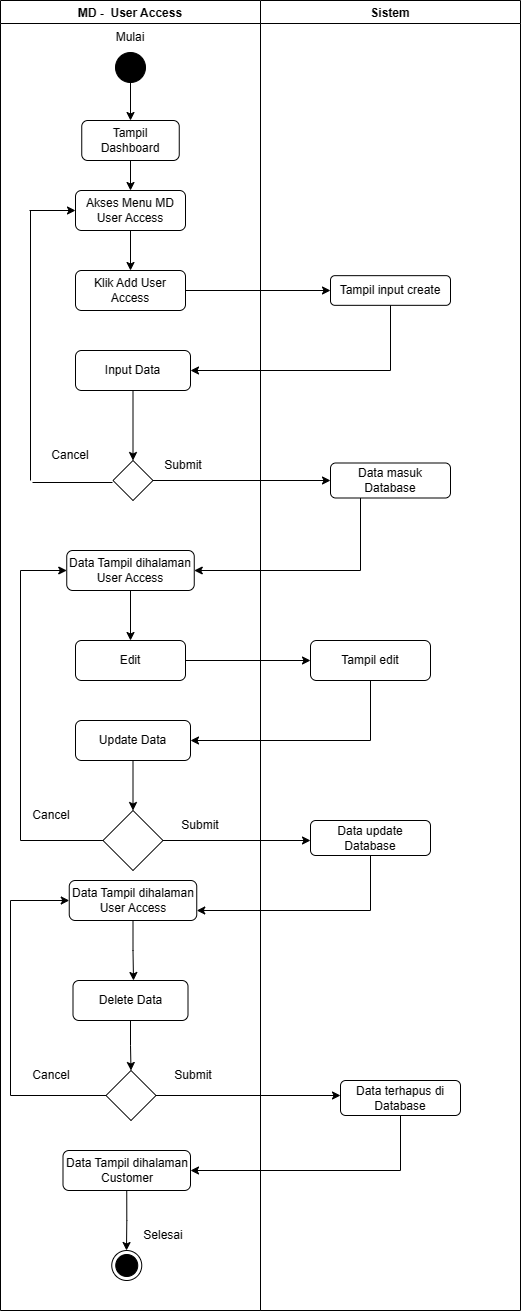

The diagram above was exported from draw.io. Its source (the exported page's mxGraphModel, read from the mxfile embedded in the PNG):
<mxGraphModel dx="880" dy="496" grid="1" gridSize="10" guides="1" tooltips="1" connect="1" arrows="1" fold="1" page="1" pageScale="1" pageWidth="850" pageHeight="1100" math="0" shadow="0">
  <root>
    <mxCell id="0" />
    <mxCell id="1" parent="0" />
    <mxCell id="S9403UpdYJL7r5v3KoDh-1" value="MD -  User Access" style="swimlane;" vertex="1" parent="1">
      <mxGeometry x="690" y="170" width="260" height="1310" as="geometry" />
    </mxCell>
    <mxCell id="S9403UpdYJL7r5v3KoDh-2" value="" style="ellipse;fillColor=strokeColor;" vertex="1" parent="S9403UpdYJL7r5v3KoDh-1">
      <mxGeometry x="115" y="52" width="30" height="30" as="geometry" />
    </mxCell>
    <mxCell id="S9403UpdYJL7r5v3KoDh-3" value="Mulai" style="text;html=1;strokeColor=none;fillColor=none;align=center;verticalAlign=middle;whiteSpace=wrap;rounded=0;" vertex="1" parent="S9403UpdYJL7r5v3KoDh-1">
      <mxGeometry x="100" y="22" width="60" height="30" as="geometry" />
    </mxCell>
    <mxCell id="S9403UpdYJL7r5v3KoDh-4" value="Tampil Dashboard" style="rounded=1;whiteSpace=wrap;html=1;" vertex="1" parent="S9403UpdYJL7r5v3KoDh-1">
      <mxGeometry x="81.25" y="120" width="97.5" height="40" as="geometry" />
    </mxCell>
    <mxCell id="nvGTCCuDJbItkxH6rfrn-7" style="edgeStyle=orthogonalEdgeStyle;rounded=0;orthogonalLoop=1;jettySize=auto;html=1;exitX=0.5;exitY=1;exitDx=0;exitDy=0;entryX=0.5;entryY=0;entryDx=0;entryDy=0;" edge="1" parent="S9403UpdYJL7r5v3KoDh-1" source="S9403UpdYJL7r5v3KoDh-5" target="nvGTCCuDJbItkxH6rfrn-6">
      <mxGeometry relative="1" as="geometry" />
    </mxCell>
    <mxCell id="S9403UpdYJL7r5v3KoDh-5" value="Akses Menu MD User Access" style="rounded=1;whiteSpace=wrap;html=1;" vertex="1" parent="S9403UpdYJL7r5v3KoDh-1">
      <mxGeometry x="75" y="190" width="110" height="40" as="geometry" />
    </mxCell>
    <mxCell id="S9403UpdYJL7r5v3KoDh-6" style="edgeStyle=orthogonalEdgeStyle;rounded=0;orthogonalLoop=1;jettySize=auto;html=1;exitX=0.5;exitY=1;exitDx=0;exitDy=0;" edge="1" parent="S9403UpdYJL7r5v3KoDh-1" source="S9403UpdYJL7r5v3KoDh-4" target="S9403UpdYJL7r5v3KoDh-5">
      <mxGeometry relative="1" as="geometry">
        <mxPoint x="129.76470588235293" y="200" as="targetPoint" />
      </mxGeometry>
    </mxCell>
    <mxCell id="S9403UpdYJL7r5v3KoDh-7" value="Input Data" style="rounded=1;whiteSpace=wrap;html=1;" vertex="1" parent="S9403UpdYJL7r5v3KoDh-1">
      <mxGeometry x="75" y="350" width="115" height="40" as="geometry" />
    </mxCell>
    <mxCell id="S9403UpdYJL7r5v3KoDh-9" value="" style="rhombus;whiteSpace=wrap;html=1;" vertex="1" parent="S9403UpdYJL7r5v3KoDh-1">
      <mxGeometry x="112.5" y="460" width="40" height="40" as="geometry" />
    </mxCell>
    <mxCell id="S9403UpdYJL7r5v3KoDh-10" style="edgeStyle=orthogonalEdgeStyle;rounded=0;orthogonalLoop=1;jettySize=auto;html=1;exitX=0.5;exitY=1;exitDx=0;exitDy=0;" edge="1" parent="S9403UpdYJL7r5v3KoDh-1" source="S9403UpdYJL7r5v3KoDh-7" target="S9403UpdYJL7r5v3KoDh-9">
      <mxGeometry relative="1" as="geometry">
        <mxPoint x="130" y="330" as="targetPoint" />
      </mxGeometry>
    </mxCell>
    <mxCell id="S9403UpdYJL7r5v3KoDh-11" value="Submit" style="text;html=1;strokeColor=none;fillColor=none;align=center;verticalAlign=middle;whiteSpace=wrap;rounded=0;" vertex="1" parent="S9403UpdYJL7r5v3KoDh-1">
      <mxGeometry x="152.5" y="450" width="60" height="30" as="geometry" />
    </mxCell>
    <mxCell id="S9403UpdYJL7r5v3KoDh-12" value="Cancel" style="text;html=1;strokeColor=none;fillColor=none;align=center;verticalAlign=middle;whiteSpace=wrap;rounded=0;" vertex="1" parent="S9403UpdYJL7r5v3KoDh-1">
      <mxGeometry x="40" y="440" width="60" height="30" as="geometry" />
    </mxCell>
    <mxCell id="S9403UpdYJL7r5v3KoDh-13" value="Data Tampil dihalaman User Access" style="rounded=1;whiteSpace=wrap;html=1;" vertex="1" parent="S9403UpdYJL7r5v3KoDh-1">
      <mxGeometry x="66.25" y="550" width="127.5" height="40" as="geometry" />
    </mxCell>
    <mxCell id="S9403UpdYJL7r5v3KoDh-18" style="edgeStyle=orthogonalEdgeStyle;rounded=0;orthogonalLoop=1;jettySize=auto;html=1;exitX=0.5;exitY=1;exitDx=0;exitDy=0;entryX=0.5;entryY=0;entryDx=0;entryDy=0;" edge="1" parent="S9403UpdYJL7r5v3KoDh-1" source="S9403UpdYJL7r5v3KoDh-2" target="S9403UpdYJL7r5v3KoDh-4">
      <mxGeometry relative="1" as="geometry">
        <mxPoint x="129.76470588235293" y="-10" as="targetPoint" />
      </mxGeometry>
    </mxCell>
    <mxCell id="nvGTCCuDJbItkxH6rfrn-6" value="Klik Add User Access" style="rounded=1;whiteSpace=wrap;html=1;" vertex="1" parent="S9403UpdYJL7r5v3KoDh-1">
      <mxGeometry x="75" y="270" width="110" height="40" as="geometry" />
    </mxCell>
    <mxCell id="ZdOD_5a62-RUm26QISiF-3" value="Edit" style="rounded=1;whiteSpace=wrap;html=1;" vertex="1" parent="S9403UpdYJL7r5v3KoDh-1">
      <mxGeometry x="75" y="640" width="110" height="40" as="geometry" />
    </mxCell>
    <mxCell id="ZdOD_5a62-RUm26QISiF-6" value="Update Data" style="rounded=1;whiteSpace=wrap;html=1;" vertex="1" parent="S9403UpdYJL7r5v3KoDh-1">
      <mxGeometry x="75" y="720" width="115" height="40" as="geometry" />
    </mxCell>
    <mxCell id="ZdOD_5a62-RUm26QISiF-12" value="Data Tampil dihalaman User Access" style="rounded=1;whiteSpace=wrap;html=1;" vertex="1" parent="S9403UpdYJL7r5v3KoDh-1">
      <mxGeometry x="68.75" y="880" width="127.5" height="40" as="geometry" />
    </mxCell>
    <mxCell id="ZdOD_5a62-RUm26QISiF-24" style="edgeStyle=orthogonalEdgeStyle;rounded=0;orthogonalLoop=1;jettySize=auto;html=1;exitX=0;exitY=0.5;exitDx=0;exitDy=0;entryX=0;entryY=0.5;entryDx=0;entryDy=0;" edge="1" parent="S9403UpdYJL7r5v3KoDh-1" source="ZdOD_5a62-RUm26QISiF-20" target="S9403UpdYJL7r5v3KoDh-13">
      <mxGeometry relative="1" as="geometry">
        <Array as="points">
          <mxPoint x="20" y="840" />
          <mxPoint x="20" y="570" />
        </Array>
      </mxGeometry>
    </mxCell>
    <mxCell id="ZdOD_5a62-RUm26QISiF-20" value="" style="rhombus;whiteSpace=wrap;html=1;" vertex="1" parent="S9403UpdYJL7r5v3KoDh-1">
      <mxGeometry x="102.5" y="810" width="60" height="60" as="geometry" />
    </mxCell>
    <mxCell id="ZdOD_5a62-RUm26QISiF-19" style="edgeStyle=orthogonalEdgeStyle;rounded=0;orthogonalLoop=1;jettySize=auto;html=1;exitX=0.5;exitY=1;exitDx=0;exitDy=0;" edge="1" parent="S9403UpdYJL7r5v3KoDh-1" source="ZdOD_5a62-RUm26QISiF-6" target="ZdOD_5a62-RUm26QISiF-20">
      <mxGeometry relative="1" as="geometry">
        <mxPoint x="133" y="800" as="targetPoint" />
      </mxGeometry>
    </mxCell>
    <mxCell id="ZdOD_5a62-RUm26QISiF-22" value="Cancel" style="text;html=1;strokeColor=none;fillColor=none;align=center;verticalAlign=middle;whiteSpace=wrap;rounded=0;" vertex="1" parent="S9403UpdYJL7r5v3KoDh-1">
      <mxGeometry x="21.25" y="800" width="60" height="30" as="geometry" />
    </mxCell>
    <mxCell id="ZdOD_5a62-RUm26QISiF-25" value="Submit" style="text;html=1;strokeColor=none;fillColor=none;align=center;verticalAlign=middle;whiteSpace=wrap;rounded=0;" vertex="1" parent="S9403UpdYJL7r5v3KoDh-1">
      <mxGeometry x="170" y="810" width="60" height="30" as="geometry" />
    </mxCell>
    <mxCell id="ZdOD_5a62-RUm26QISiF-30" style="edgeStyle=orthogonalEdgeStyle;rounded=0;orthogonalLoop=1;jettySize=auto;html=1;exitX=0.5;exitY=1;exitDx=0;exitDy=0;entryX=0.5;entryY=0;entryDx=0;entryDy=0;" edge="1" parent="S9403UpdYJL7r5v3KoDh-1" source="ZdOD_5a62-RUm26QISiF-28" target="ZdOD_5a62-RUm26QISiF-29">
      <mxGeometry relative="1" as="geometry" />
    </mxCell>
    <mxCell id="ZdOD_5a62-RUm26QISiF-28" value="Delete Data" style="rounded=1;whiteSpace=wrap;html=1;" vertex="1" parent="S9403UpdYJL7r5v3KoDh-1">
      <mxGeometry x="72.5" y="980" width="115" height="40" as="geometry" />
    </mxCell>
    <mxCell id="ZdOD_5a62-RUm26QISiF-29" value="" style="rhombus;whiteSpace=wrap;html=1;" vertex="1" parent="S9403UpdYJL7r5v3KoDh-1">
      <mxGeometry x="105.5" y="1070" width="50" height="50" as="geometry" />
    </mxCell>
    <mxCell id="ZdOD_5a62-RUm26QISiF-32" style="edgeStyle=orthogonalEdgeStyle;rounded=0;orthogonalLoop=1;jettySize=auto;html=1;exitX=0;exitY=0.5;exitDx=0;exitDy=0;entryX=0;entryY=0.5;entryDx=0;entryDy=0;" edge="1" parent="S9403UpdYJL7r5v3KoDh-1" source="ZdOD_5a62-RUm26QISiF-29" target="ZdOD_5a62-RUm26QISiF-12">
      <mxGeometry relative="1" as="geometry">
        <mxPoint x="20" y="880" as="targetPoint" />
        <Array as="points">
          <mxPoint x="10" y="1095" />
          <mxPoint x="10" y="900" />
        </Array>
      </mxGeometry>
    </mxCell>
    <mxCell id="ZdOD_5a62-RUm26QISiF-33" value="Cancel" style="text;html=1;strokeColor=none;fillColor=none;align=center;verticalAlign=middle;whiteSpace=wrap;rounded=0;" vertex="1" parent="S9403UpdYJL7r5v3KoDh-1">
      <mxGeometry x="21.25" y="1060" width="60" height="30" as="geometry" />
    </mxCell>
    <mxCell id="ZdOD_5a62-RUm26QISiF-35" value="Submit" style="text;html=1;strokeColor=none;fillColor=none;align=center;verticalAlign=middle;whiteSpace=wrap;rounded=0;" vertex="1" parent="S9403UpdYJL7r5v3KoDh-1">
      <mxGeometry x="162.5" y="1060" width="60" height="30" as="geometry" />
    </mxCell>
    <mxCell id="ZdOD_5a62-RUm26QISiF-38" value="Data Tampil dihalaman Customer" style="rounded=1;whiteSpace=wrap;html=1;" vertex="1" parent="S9403UpdYJL7r5v3KoDh-1">
      <mxGeometry x="62.5" y="1150" width="127.5" height="40" as="geometry" />
    </mxCell>
    <mxCell id="oWwFarqdouw5qzs1qrwd-1" value="Selesai" style="text;html=1;strokeColor=none;fillColor=none;align=center;verticalAlign=middle;whiteSpace=wrap;rounded=0;" vertex="1" parent="S9403UpdYJL7r5v3KoDh-1">
      <mxGeometry x="133.16999999999996" y="1220" width="60" height="30" as="geometry" />
    </mxCell>
    <mxCell id="oWwFarqdouw5qzs1qrwd-2" value="" style="ellipse;html=1;shape=endState;fillColor=strokeColor;" vertex="1" parent="S9403UpdYJL7r5v3KoDh-1">
      <mxGeometry x="111.25333333333344" y="1250" width="30" height="30" as="geometry" />
    </mxCell>
    <mxCell id="S9403UpdYJL7r5v3KoDh-14" value="Sistem" style="swimlane;" vertex="1" parent="1">
      <mxGeometry x="950" y="170" width="260" height="1310" as="geometry" />
    </mxCell>
    <mxCell id="S9403UpdYJL7r5v3KoDh-15" value="Tampil input create" style="rounded=1;whiteSpace=wrap;html=1;" vertex="1" parent="S9403UpdYJL7r5v3KoDh-14">
      <mxGeometry x="70" y="275.16" width="120" height="29.67" as="geometry" />
    </mxCell>
    <mxCell id="S9403UpdYJL7r5v3KoDh-16" value="Data masuk Database" style="rounded=1;whiteSpace=wrap;html=1;" vertex="1" parent="S9403UpdYJL7r5v3KoDh-14">
      <mxGeometry x="70" y="462.5" width="120" height="35" as="geometry" />
    </mxCell>
    <mxCell id="ZdOD_5a62-RUm26QISiF-4" value="Tampil edit" style="rounded=1;whiteSpace=wrap;html=1;" vertex="1" parent="S9403UpdYJL7r5v3KoDh-14">
      <mxGeometry x="50" y="640" width="120" height="40" as="geometry" />
    </mxCell>
    <mxCell id="ZdOD_5a62-RUm26QISiF-9" value="Data update Database" style="rounded=1;whiteSpace=wrap;html=1;" vertex="1" parent="S9403UpdYJL7r5v3KoDh-14">
      <mxGeometry x="50" y="820" width="120" height="35" as="geometry" />
    </mxCell>
    <mxCell id="ZdOD_5a62-RUm26QISiF-36" value="Data terhapus di Database" style="rounded=1;whiteSpace=wrap;html=1;" vertex="1" parent="S9403UpdYJL7r5v3KoDh-14">
      <mxGeometry x="80" y="1080" width="120" height="35" as="geometry" />
    </mxCell>
    <mxCell id="S9403UpdYJL7r5v3KoDh-20" style="edgeStyle=orthogonalEdgeStyle;rounded=0;orthogonalLoop=1;jettySize=auto;html=1;exitX=0.5;exitY=1;exitDx=0;exitDy=0;entryX=1;entryY=0.5;entryDx=0;entryDy=0;" edge="1" parent="1" source="S9403UpdYJL7r5v3KoDh-15" target="S9403UpdYJL7r5v3KoDh-7">
      <mxGeometry relative="1" as="geometry" />
    </mxCell>
    <mxCell id="S9403UpdYJL7r5v3KoDh-21" style="edgeStyle=orthogonalEdgeStyle;rounded=0;orthogonalLoop=1;jettySize=auto;html=1;exitX=1;exitY=0.5;exitDx=0;exitDy=0;entryX=0;entryY=0.5;entryDx=0;entryDy=0;" edge="1" parent="1" source="S9403UpdYJL7r5v3KoDh-9" target="S9403UpdYJL7r5v3KoDh-16">
      <mxGeometry relative="1" as="geometry">
        <mxPoint x="1010" y="390" as="targetPoint" />
      </mxGeometry>
    </mxCell>
    <mxCell id="S9403UpdYJL7r5v3KoDh-22" style="edgeStyle=orthogonalEdgeStyle;rounded=0;orthogonalLoop=1;jettySize=auto;html=1;exitX=0.25;exitY=1;exitDx=0;exitDy=0;entryX=1;entryY=0.5;entryDx=0;entryDy=0;" edge="1" parent="1" source="S9403UpdYJL7r5v3KoDh-16" target="S9403UpdYJL7r5v3KoDh-13">
      <mxGeometry relative="1" as="geometry" />
    </mxCell>
    <mxCell id="nvGTCCuDJbItkxH6rfrn-3" value="" style="endArrow=none;html=1;rounded=0;" edge="1" parent="1">
      <mxGeometry width="50" height="50" relative="1" as="geometry">
        <mxPoint x="722" y="652" as="sourcePoint" />
        <mxPoint x="802" y="652" as="targetPoint" />
      </mxGeometry>
    </mxCell>
    <mxCell id="nvGTCCuDJbItkxH6rfrn-4" value="" style="endArrow=none;html=1;rounded=0;" edge="1" parent="1">
      <mxGeometry width="50" height="50" relative="1" as="geometry">
        <mxPoint x="720" y="650" as="sourcePoint" />
        <mxPoint x="720" y="380" as="targetPoint" />
      </mxGeometry>
    </mxCell>
    <mxCell id="nvGTCCuDJbItkxH6rfrn-5" value="" style="endArrow=classic;html=1;rounded=0;entryX=0;entryY=0.5;entryDx=0;entryDy=0;" edge="1" parent="1" target="S9403UpdYJL7r5v3KoDh-5">
      <mxGeometry width="50" height="50" relative="1" as="geometry">
        <mxPoint x="719" y="380" as="sourcePoint" />
        <mxPoint x="758.25" y="380" as="targetPoint" />
      </mxGeometry>
    </mxCell>
    <mxCell id="nvGTCCuDJbItkxH6rfrn-8" style="edgeStyle=orthogonalEdgeStyle;rounded=0;orthogonalLoop=1;jettySize=auto;html=1;exitX=1;exitY=0.5;exitDx=0;exitDy=0;entryX=0;entryY=0.5;entryDx=0;entryDy=0;" edge="1" parent="1" source="nvGTCCuDJbItkxH6rfrn-6" target="S9403UpdYJL7r5v3KoDh-15">
      <mxGeometry relative="1" as="geometry" />
    </mxCell>
    <mxCell id="ZdOD_5a62-RUm26QISiF-1" style="edgeStyle=orthogonalEdgeStyle;rounded=0;orthogonalLoop=1;jettySize=auto;html=1;exitX=0.5;exitY=1;exitDx=0;exitDy=0;" edge="1" parent="1" source="S9403UpdYJL7r5v3KoDh-13">
      <mxGeometry relative="1" as="geometry">
        <mxPoint x="820" y="810" as="targetPoint" />
      </mxGeometry>
    </mxCell>
    <mxCell id="ZdOD_5a62-RUm26QISiF-5" style="edgeStyle=orthogonalEdgeStyle;rounded=0;orthogonalLoop=1;jettySize=auto;html=1;exitX=1;exitY=0.5;exitDx=0;exitDy=0;entryX=0;entryY=0.5;entryDx=0;entryDy=0;" edge="1" parent="1" source="ZdOD_5a62-RUm26QISiF-3" target="ZdOD_5a62-RUm26QISiF-4">
      <mxGeometry relative="1" as="geometry" />
    </mxCell>
    <mxCell id="ZdOD_5a62-RUm26QISiF-7" style="edgeStyle=orthogonalEdgeStyle;rounded=0;orthogonalLoop=1;jettySize=auto;html=1;exitX=0.5;exitY=1;exitDx=0;exitDy=0;entryX=1;entryY=0.5;entryDx=0;entryDy=0;" edge="1" parent="1" source="ZdOD_5a62-RUm26QISiF-4" target="ZdOD_5a62-RUm26QISiF-6">
      <mxGeometry relative="1" as="geometry" />
    </mxCell>
    <mxCell id="ZdOD_5a62-RUm26QISiF-21" style="edgeStyle=orthogonalEdgeStyle;rounded=0;orthogonalLoop=1;jettySize=auto;html=1;exitX=1;exitY=0.5;exitDx=0;exitDy=0;" edge="1" parent="1" source="ZdOD_5a62-RUm26QISiF-20">
      <mxGeometry relative="1" as="geometry">
        <mxPoint x="1000" y="1010" as="targetPoint" />
      </mxGeometry>
    </mxCell>
    <mxCell id="ZdOD_5a62-RUm26QISiF-26" style="edgeStyle=orthogonalEdgeStyle;rounded=0;orthogonalLoop=1;jettySize=auto;html=1;exitX=0.5;exitY=1;exitDx=0;exitDy=0;entryX=1;entryY=0.75;entryDx=0;entryDy=0;" edge="1" parent="1" source="ZdOD_5a62-RUm26QISiF-9" target="ZdOD_5a62-RUm26QISiF-12">
      <mxGeometry relative="1" as="geometry" />
    </mxCell>
    <mxCell id="ZdOD_5a62-RUm26QISiF-27" style="edgeStyle=orthogonalEdgeStyle;rounded=0;orthogonalLoop=1;jettySize=auto;html=1;exitX=0.5;exitY=1;exitDx=0;exitDy=0;" edge="1" parent="1" source="ZdOD_5a62-RUm26QISiF-12">
      <mxGeometry relative="1" as="geometry">
        <mxPoint x="823" y="1150" as="targetPoint" />
      </mxGeometry>
    </mxCell>
    <mxCell id="ZdOD_5a62-RUm26QISiF-34" style="edgeStyle=orthogonalEdgeStyle;rounded=0;orthogonalLoop=1;jettySize=auto;html=1;exitX=1;exitY=0.5;exitDx=0;exitDy=0;" edge="1" parent="1" source="ZdOD_5a62-RUm26QISiF-29">
      <mxGeometry relative="1" as="geometry">
        <mxPoint x="1030" y="1265" as="targetPoint" />
      </mxGeometry>
    </mxCell>
    <mxCell id="ZdOD_5a62-RUm26QISiF-39" style="edgeStyle=orthogonalEdgeStyle;rounded=0;orthogonalLoop=1;jettySize=auto;html=1;exitX=0.5;exitY=1;exitDx=0;exitDy=0;entryX=1;entryY=0.5;entryDx=0;entryDy=0;" edge="1" parent="1" source="ZdOD_5a62-RUm26QISiF-36" target="ZdOD_5a62-RUm26QISiF-38">
      <mxGeometry relative="1" as="geometry" />
    </mxCell>
    <mxCell id="ZdOD_5a62-RUm26QISiF-40" style="edgeStyle=orthogonalEdgeStyle;rounded=0;orthogonalLoop=1;jettySize=auto;html=1;exitX=0.5;exitY=1;exitDx=0;exitDy=0;" edge="1" parent="1" source="ZdOD_5a62-RUm26QISiF-38">
      <mxGeometry relative="1" as="geometry">
        <mxPoint x="816" y="1420" as="targetPoint" />
      </mxGeometry>
    </mxCell>
  </root>
</mxGraphModel>